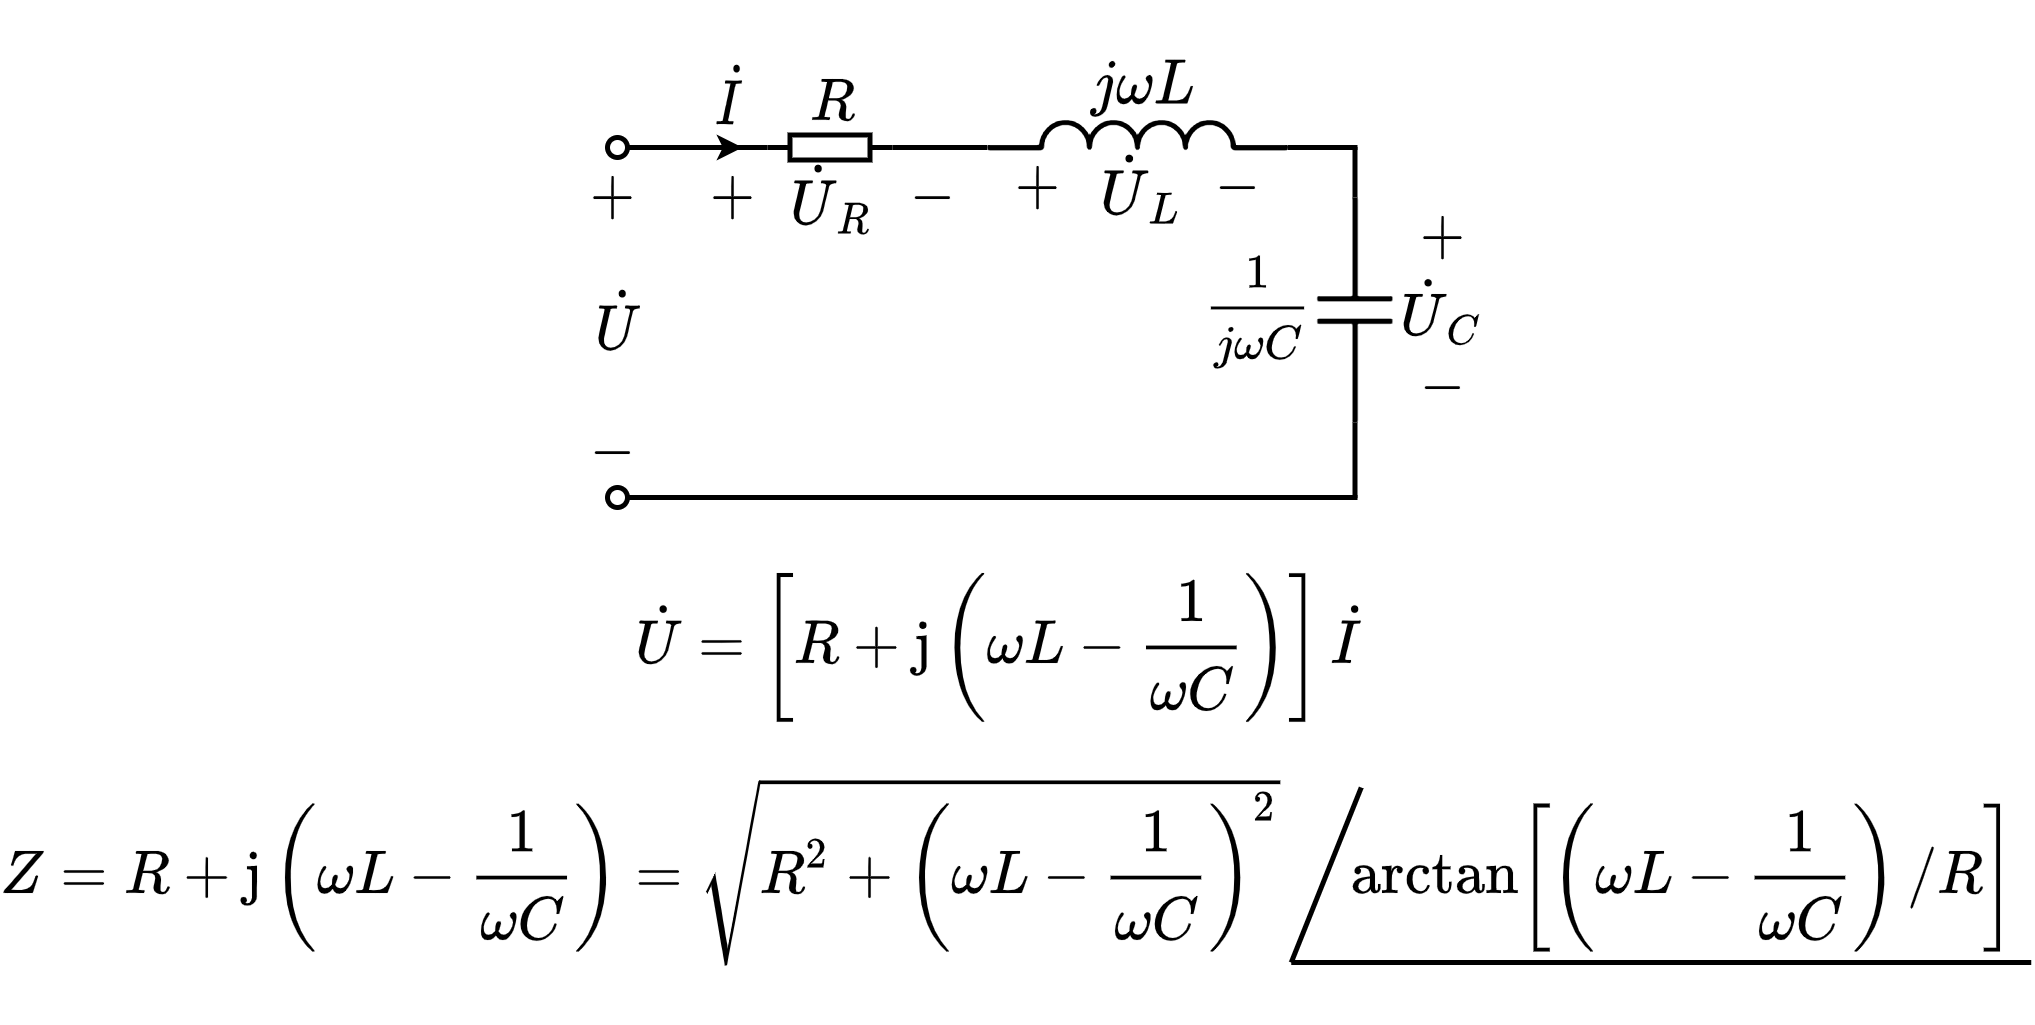

The diagram above was exported from draw.io. Its source (the exported page's mxGraphModel, read from the mxfile embedded in the PNG):
<mxGraphModel dx="449" dy="326" grid="1" gridSize="5" guides="1" tooltips="1" connect="1" arrows="1" fold="1" page="1" pageScale="1" pageWidth="827" pageHeight="1169" math="1" shadow="0">
  <root>
    <mxCell id="0" />
    <mxCell id="1" parent="0" />
    <mxCell id="Uv2PueE9eqZC3s2ydVp2-9" value="$$+$$" style="text;html=1;align=center;verticalAlign=middle;resizable=1;points=[];autosize=1;strokeColor=none;fillColor=none;fontSize=10;movable=1;rotatable=1;deletable=1;editable=1;connectable=0;" parent="1" vertex="1">
      <mxGeometry x="422.5" y="150" width="15" height="15" as="geometry" />
    </mxCell>
    <mxCell id="Uv2PueE9eqZC3s2ydVp2-10" value="$$-$$" style="text;html=1;align=center;verticalAlign=middle;resizable=1;points=[];autosize=1;strokeColor=none;fillColor=none;fontSize=10;movable=1;rotatable=1;deletable=1;editable=1;connectable=0;" parent="1" vertex="1">
      <mxGeometry x="422.5" y="180" width="15" height="15" as="geometry" />
    </mxCell>
    <mxCell id="Uv2PueE9eqZC3s2ydVp2-11" value="" style="pointerEvents=1;verticalLabelPosition=bottom;shadow=0;dashed=0;align=center;html=1;verticalAlign=top;shape=mxgraph.electrical.capacitors.capacitor_1;direction=south;connectable=1;allowArrows=1;recursiveResize=1;" parent="1" vertex="1">
      <mxGeometry x="405" y="150" width="15" height="45" as="geometry" />
    </mxCell>
    <mxCell id="Uv2PueE9eqZC3s2ydVp2-12" value="$$\dot{U}_C$$" style="text;html=1;align=center;verticalAlign=middle;resizable=1;points=[];autosize=1;strokeColor=none;fillColor=none;fontSize=10;movable=1;rotatable=1;deletable=1;editable=1;connectable=0;" parent="1" vertex="1">
      <mxGeometry x="420" y="163" width="20" height="20" as="geometry" />
    </mxCell>
    <mxCell id="Uv2PueE9eqZC3s2ydVp2-13" value="" style="endArrow=none;html=1;rounded=0;fontSize=10;startSize=2;endSize=2;entryX=1;entryY=0.5;entryDx=0;entryDy=0;entryPerimeter=0;" parent="1" target="Uv2PueE9eqZC3s2ydVp2-11" edge="1">
      <mxGeometry width="50" height="50" relative="1" as="geometry">
        <mxPoint x="412.5000000000001" y="210" as="sourcePoint" />
        <mxPoint x="410" y="205" as="targetPoint" />
      </mxGeometry>
    </mxCell>
    <mxCell id="Uv2PueE9eqZC3s2ydVp2-14" value="" style="endArrow=none;html=1;rounded=0;fontSize=10;startSize=2;endSize=2;entryX=0;entryY=0.5;entryDx=0;entryDy=0;entryPerimeter=0;" parent="1" target="Uv2PueE9eqZC3s2ydVp2-11" edge="1">
      <mxGeometry width="50" height="50" relative="1" as="geometry">
        <mxPoint x="412.5000000000001" y="140" as="sourcePoint" />
        <mxPoint x="425" y="225" as="targetPoint" />
      </mxGeometry>
    </mxCell>
    <mxCell id="Uv2PueE9eqZC3s2ydVp2-15" value="$$\frac{1}{j\omega C}$$" style="text;html=1;align=center;verticalAlign=middle;resizable=1;points=[];autosize=1;strokeColor=none;fillColor=none;fontSize=8;movable=1;rotatable=1;deletable=1;editable=1;connectable=0;" parent="1" vertex="1">
      <mxGeometry x="381.5" y="159.5" width="22" height="26" as="geometry" />
    </mxCell>
    <mxCell id="Uv2PueE9eqZC3s2ydVp2-17" value="" style="pointerEvents=1;verticalLabelPosition=bottom;shadow=0;dashed=0;align=center;html=1;verticalAlign=top;shape=mxgraph.electrical.inductors.inductor_3;direction=east;deletable=1;fixDash=0;snapToPoint=0;comic=0;sketch=0;strokeWidth=1;" parent="1" vertex="1">
      <mxGeometry x="339" y="135" width="60" height="5" as="geometry" />
    </mxCell>
    <mxCell id="Uv2PueE9eqZC3s2ydVp2-19" value="$$j\omega L$$" style="text;html=1;align=center;verticalAlign=middle;resizable=1;points=[];autosize=1;strokeColor=none;fillColor=none;fontSize=10;movable=1;rotatable=1;deletable=1;editable=1;connectable=1;" parent="1" vertex="1">
      <mxGeometry x="355" y="120" width="30" height="15" as="geometry" />
    </mxCell>
    <mxCell id="Uv2PueE9eqZC3s2ydVp2-23" value="" style="endArrow=none;html=1;rounded=0;fontSize=10;startSize=2;endSize=2;entryX=1;entryY=1;entryDx=0;entryDy=0;entryPerimeter=0;" parent="1" target="Uv2PueE9eqZC3s2ydVp2-17" edge="1">
      <mxGeometry width="50" height="50" relative="1" as="geometry">
        <mxPoint x="413" y="140" as="sourcePoint" />
        <mxPoint x="449" y="170" as="targetPoint" />
      </mxGeometry>
    </mxCell>
    <mxCell id="Uv2PueE9eqZC3s2ydVp2-26" value="$$R$$" style="text;html=1;resizable=1;autosize=1;align=center;verticalAlign=middle;points=[];fillColor=none;strokeColor=none;rounded=0;fontSize=10;movable=1;rotatable=1;deletable=1;editable=1;connectable=1;" parent="1" vertex="1">
      <mxGeometry x="300" y="125" width="15" height="12.5" as="geometry" />
    </mxCell>
    <mxCell id="Uv2PueE9eqZC3s2ydVp2-27" value="" style="endArrow=none;html=1;rounded=0;fontSize=10;startSize=4;endSize=4;entryX=1;entryY=0.5;entryDx=0;entryDy=0;entryPerimeter=0;" parent="1" target="Uv2PueE9eqZC3s2ydVp2-28" edge="1">
      <mxGeometry width="50" height="50" relative="1" as="geometry">
        <mxPoint x="275" y="140" as="sourcePoint" />
        <mxPoint x="534.5" y="60.5" as="targetPoint" />
      </mxGeometry>
    </mxCell>
    <mxCell id="Uv2PueE9eqZC3s2ydVp2-28" value="" style="pointerEvents=1;verticalLabelPosition=bottom;shadow=0;dashed=0;align=center;html=1;verticalAlign=top;shape=mxgraph.electrical.resistors.resistor_1;fontSize=10;direction=west;" parent="1" vertex="1">
      <mxGeometry x="295" y="137.5" width="25" height="5" as="geometry" />
    </mxCell>
    <mxCell id="Uv2PueE9eqZC3s2ydVp2-29" value="" style="endArrow=none;html=1;rounded=0;fontSize=10;startSize=4;endSize=4;exitX=0;exitY=0.5;exitDx=0;exitDy=0;exitPerimeter=0;entryX=0;entryY=1;entryDx=0;entryDy=0;entryPerimeter=0;" parent="1" source="Uv2PueE9eqZC3s2ydVp2-28" target="Uv2PueE9eqZC3s2ydVp2-17" edge="1">
      <mxGeometry width="50" height="50" relative="1" as="geometry">
        <mxPoint x="427" y="45.5" as="sourcePoint" />
        <mxPoint x="330" y="140" as="targetPoint" />
      </mxGeometry>
    </mxCell>
    <mxCell id="Uv2PueE9eqZC3s2ydVp2-32" value="" style="endArrow=none;html=1;rounded=0;startSize=4;endSize=4;startArrow=oval;startFill=0;" parent="1" edge="1">
      <mxGeometry width="50" height="50" relative="1" as="geometry">
        <mxPoint x="265" y="140" as="sourcePoint" />
        <mxPoint x="280" y="140" as="targetPoint" />
      </mxGeometry>
    </mxCell>
    <mxCell id="Uv2PueE9eqZC3s2ydVp2-33" value="" style="endArrow=none;html=1;rounded=0;startSize=4;endSize=4;startArrow=oval;startFill=0;" parent="1" edge="1">
      <mxGeometry width="50" height="50" relative="1" as="geometry">
        <mxPoint x="265" y="210" as="sourcePoint" />
        <mxPoint x="413" y="210" as="targetPoint" />
      </mxGeometry>
    </mxCell>
    <mxCell id="Uv2PueE9eqZC3s2ydVp2-34" value="" style="endArrow=classic;html=1;rounded=0;startSize=2;endSize=2;" parent="1" edge="1">
      <mxGeometry width="50" height="50" relative="1" as="geometry">
        <mxPoint x="275" y="140" as="sourcePoint" />
        <mxPoint x="290" y="140" as="targetPoint" />
      </mxGeometry>
    </mxCell>
    <mxCell id="Uv2PueE9eqZC3s2ydVp2-35" value="$$\dot{I}$$" style="text;html=1;align=center;verticalAlign=middle;resizable=1;points=[];autosize=1;strokeColor=none;fillColor=none;fontSize=10;movable=1;rotatable=1;deletable=1;editable=1;connectable=1;" parent="1" vertex="1">
      <mxGeometry x="280" y="120" width="15" height="20" as="geometry" />
    </mxCell>
    <mxCell id="Uv2PueE9eqZC3s2ydVp2-36" value="$$\dot{U}$$" style="text;html=1;align=center;verticalAlign=middle;resizable=1;points=[];autosize=1;strokeColor=none;fillColor=none;fontSize=10;movable=1;rotatable=1;deletable=1;editable=1;connectable=0;" parent="1" vertex="1">
      <mxGeometry x="255" y="165" width="20" height="20" as="geometry" />
    </mxCell>
    <mxCell id="Uv2PueE9eqZC3s2ydVp2-37" value="$$+$$" style="text;html=1;align=center;verticalAlign=middle;resizable=1;points=[];autosize=1;strokeColor=none;fillColor=none;fontSize=10;movable=1;rotatable=1;deletable=1;editable=1;connectable=0;" parent="1" vertex="1">
      <mxGeometry x="256" y="142.5" width="15" height="15" as="geometry" />
    </mxCell>
    <mxCell id="Uv2PueE9eqZC3s2ydVp2-38" value="$$-$$" style="text;html=1;align=center;verticalAlign=middle;resizable=1;points=[];autosize=1;strokeColor=none;fillColor=none;fontSize=10;movable=1;rotatable=1;deletable=1;editable=1;connectable=0;" parent="1" vertex="1">
      <mxGeometry x="256" y="193" width="15" height="15" as="geometry" />
    </mxCell>
    <mxCell id="Uv2PueE9eqZC3s2ydVp2-39" value="$$\dot{U}_R$$" style="text;html=1;align=center;verticalAlign=middle;resizable=1;points=[];autosize=1;strokeColor=none;fillColor=none;fontSize=10;movable=1;rotatable=1;deletable=1;editable=1;connectable=0;" parent="1" vertex="1">
      <mxGeometry x="298" y="142.5" width="19" height="15" as="geometry" />
    </mxCell>
    <mxCell id="Uv2PueE9eqZC3s2ydVp2-40" value="$$+$$" style="text;html=1;align=center;verticalAlign=middle;resizable=1;points=[];autosize=1;strokeColor=none;fillColor=none;fontSize=10;movable=1;rotatable=1;deletable=1;editable=1;connectable=0;" parent="1" vertex="1">
      <mxGeometry x="280" y="142.5" width="15" height="15" as="geometry" />
    </mxCell>
    <mxCell id="Uv2PueE9eqZC3s2ydVp2-41" value="$$-$$" style="text;html=1;align=center;verticalAlign=middle;resizable=1;points=[];autosize=1;strokeColor=none;fillColor=none;fontSize=10;movable=1;rotatable=1;deletable=1;editable=1;connectable=0;" parent="1" vertex="1">
      <mxGeometry x="320" y="142.5" width="15" height="15" as="geometry" />
    </mxCell>
    <mxCell id="Uv2PueE9eqZC3s2ydVp2-42" value="$$\dot{U}_L$$" style="text;html=1;align=center;verticalAlign=middle;resizable=1;points=[];autosize=1;strokeColor=none;fillColor=none;fontSize=10;movable=1;rotatable=1;deletable=1;editable=1;connectable=0;" parent="1" vertex="1">
      <mxGeometry x="360" y="140" width="20" height="15" as="geometry" />
    </mxCell>
    <mxCell id="Uv2PueE9eqZC3s2ydVp2-43" value="$$+$$" style="text;html=1;align=center;verticalAlign=middle;resizable=1;points=[];autosize=1;strokeColor=none;fillColor=none;fontSize=10;movable=1;rotatable=1;deletable=1;editable=1;connectable=0;" parent="1" vertex="1">
      <mxGeometry x="341.5" y="140" width="15" height="15" as="geometry" />
    </mxCell>
    <mxCell id="Uv2PueE9eqZC3s2ydVp2-44" value="$$-$$" style="text;html=1;align=center;verticalAlign=middle;resizable=1;points=[];autosize=1;strokeColor=none;fillColor=none;fontSize=10;movable=1;rotatable=1;deletable=1;editable=1;connectable=0;" parent="1" vertex="1">
      <mxGeometry x="381.5" y="140" width="15" height="15" as="geometry" />
    </mxCell>
    <mxCell id="Uv2PueE9eqZC3s2ydVp2-45" value="$$\dot{U}=\left[R+\mathrm{j}\left(\omega L-\frac{1}{\omega C}\right)\right] \dot{I}$$" style="text;html=1;align=center;verticalAlign=middle;resizable=1;points=[];autosize=1;strokeColor=none;fillColor=none;fontSize=10;movable=1;rotatable=1;deletable=1;editable=1;connectable=0;" parent="1" vertex="1">
      <mxGeometry x="265" y="220" width="154.75" height="40" as="geometry" />
    </mxCell>
    <mxCell id="Uv2PueE9eqZC3s2ydVp2-49" value="" style="group" parent="1" vertex="1" connectable="0">
      <mxGeometry x="185" y="265" width="362.75" height="40" as="geometry" />
    </mxCell>
    <mxCell id="Uv2PueE9eqZC3s2ydVp2-46" value="$$Z=R+\mathrm{j}\left(\omega L-\frac{1}{\omega C}\right)=&lt;br&gt;\sqrt{R^{2}+\left(\omega L-\frac{1}{\omega C}\right)^{2}} &lt;br&gt;\quad&amp;nbsp; \arctan \left[\left(\omega L-\frac{1}{\omega C}\right) / R\right]$$" style="text;html=1;align=center;verticalAlign=middle;resizable=1;points=[];autosize=1;strokeColor=none;fillColor=none;fontSize=10;movable=1;rotatable=1;deletable=1;editable=1;connectable=0;" parent="Uv2PueE9eqZC3s2ydVp2-49" vertex="1">
      <mxGeometry width="316" height="40" as="geometry" />
    </mxCell>
    <mxCell id="Uv2PueE9eqZC3s2ydVp2-47" value="" style="endArrow=none;html=1;rounded=0;fontSize=10;startSize=1;endSize=1;endFill=0;strokeWidth=0.8;" parent="Uv2PueE9eqZC3s2ydVp2-49" edge="1">
      <mxGeometry width="50" height="50" relative="1" as="geometry">
        <mxPoint x="214.75" y="38" as="sourcePoint" />
        <mxPoint x="228.75" y="3" as="targetPoint" />
      </mxGeometry>
    </mxCell>
    <mxCell id="Uv2PueE9eqZC3s2ydVp2-48" value="" style="endArrow=none;html=1;rounded=0;fontSize=10;startSize=1;endSize=1;endFill=0;strokeWidth=0.8;" parent="Uv2PueE9eqZC3s2ydVp2-49" edge="1">
      <mxGeometry width="50" height="50" relative="1" as="geometry">
        <mxPoint x="362.75" y="38" as="sourcePoint" />
        <mxPoint x="214.75" y="38" as="targetPoint" />
      </mxGeometry>
    </mxCell>
  </root>
</mxGraphModel>